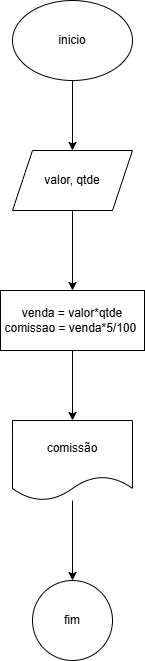

The diagram above was exported from draw.io. Its source (the exported page's mxGraphModel, read from the mxfile embedded in the PNG):
<mxGraphModel dx="1434" dy="780" grid="1" gridSize="10" guides="1" tooltips="1" connect="1" arrows="1" fold="1" page="1" pageScale="1" pageWidth="827" pageHeight="1169" math="0" shadow="0">
  <root>
    <mxCell id="0" />
    <mxCell id="1" parent="0" />
    <mxCell id="lHXWCrdvmbPeWbEvqshx-3" value="" style="edgeStyle=orthogonalEdgeStyle;rounded=0;orthogonalLoop=1;jettySize=auto;html=1;" edge="1" parent="1" source="lHXWCrdvmbPeWbEvqshx-1" target="lHXWCrdvmbPeWbEvqshx-2">
      <mxGeometry relative="1" as="geometry" />
    </mxCell>
    <mxCell id="lHXWCrdvmbPeWbEvqshx-1" value="inicio" style="ellipse;whiteSpace=wrap;html=1;" vertex="1" parent="1">
      <mxGeometry x="354" y="40" width="120" height="80" as="geometry" />
    </mxCell>
    <mxCell id="lHXWCrdvmbPeWbEvqshx-5" value="" style="edgeStyle=orthogonalEdgeStyle;rounded=0;orthogonalLoop=1;jettySize=auto;html=1;" edge="1" parent="1" source="lHXWCrdvmbPeWbEvqshx-2" target="lHXWCrdvmbPeWbEvqshx-4">
      <mxGeometry relative="1" as="geometry" />
    </mxCell>
    <mxCell id="lHXWCrdvmbPeWbEvqshx-2" value="valor, qtde" style="shape=parallelogram;perimeter=parallelogramPerimeter;whiteSpace=wrap;html=1;fixedSize=1;" vertex="1" parent="1">
      <mxGeometry x="354" y="190" width="120" height="60" as="geometry" />
    </mxCell>
    <mxCell id="lHXWCrdvmbPeWbEvqshx-7" value="" style="edgeStyle=orthogonalEdgeStyle;rounded=0;orthogonalLoop=1;jettySize=auto;html=1;" edge="1" parent="1" source="lHXWCrdvmbPeWbEvqshx-4" target="lHXWCrdvmbPeWbEvqshx-6">
      <mxGeometry relative="1" as="geometry" />
    </mxCell>
    <mxCell id="lHXWCrdvmbPeWbEvqshx-4" value="venda = valor*qtde&lt;br&gt;comissao = venda*5/100&amp;nbsp;" style="whiteSpace=wrap;html=1;" vertex="1" parent="1">
      <mxGeometry x="342" y="330" width="144" height="60" as="geometry" />
    </mxCell>
    <mxCell id="lHXWCrdvmbPeWbEvqshx-9" value="" style="edgeStyle=orthogonalEdgeStyle;rounded=0;orthogonalLoop=1;jettySize=auto;html=1;" edge="1" parent="1" source="lHXWCrdvmbPeWbEvqshx-6" target="lHXWCrdvmbPeWbEvqshx-8">
      <mxGeometry relative="1" as="geometry" />
    </mxCell>
    <mxCell id="lHXWCrdvmbPeWbEvqshx-6" value="comissão" style="shape=document;whiteSpace=wrap;html=1;boundedLbl=1;" vertex="1" parent="1">
      <mxGeometry x="354" y="460" width="120" height="80" as="geometry" />
    </mxCell>
    <mxCell id="lHXWCrdvmbPeWbEvqshx-8" value="fim" style="ellipse;whiteSpace=wrap;html=1;" vertex="1" parent="1">
      <mxGeometry x="374" y="620" width="80" height="80" as="geometry" />
    </mxCell>
  </root>
</mxGraphModel>